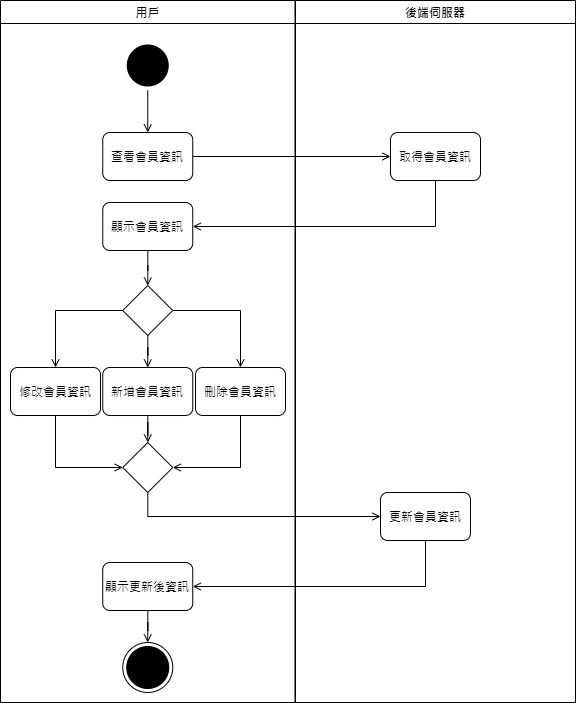

The diagram above was exported from draw.io. Its source (the exported page's mxGraphModel, read from the mxfile embedded in the PNG):
<mxGraphModel dx="1038" dy="524" grid="1" gridSize="10" guides="1" tooltips="1" connect="1" arrows="1" fold="1" page="1" pageScale="1" pageWidth="1169" pageHeight="826" background="#ffffff" math="0" shadow="0">
  <root>
    <mxCell id="0" />
    <mxCell id="1" parent="0" />
    <mxCell id="2" value="用戶" style="swimlane;whiteSpace=wrap" parent="1" vertex="1">
      <mxGeometry x="150" y="128" width="294.5" height="702" as="geometry" />
    </mxCell>
    <mxCell id="U1VtSDaEiN3gDK13u1jD-6" style="edgeStyle=orthogonalEdgeStyle;rounded=0;orthogonalLoop=1;jettySize=auto;html=1;endArrow=open;endFill=0;" parent="2" source="5" target="U1VtSDaEiN3gDK13u1jD-5" edge="1">
      <mxGeometry relative="1" as="geometry" />
    </mxCell>
    <mxCell id="5" value="" style="ellipse;shape=startState;fillColor=#000000;strokeColor=none;" parent="2" vertex="1">
      <mxGeometry x="122.25" y="40" width="50" height="50" as="geometry" />
    </mxCell>
    <mxCell id="g6Gnsz7NScy_0bntoR4G-6" value="" style="ellipse;html=1;shape=endState;fillColor=#000000;shadow=0;sketch=0;" parent="2" vertex="1">
      <mxGeometry x="122.25" y="642" width="50" height="50" as="geometry" />
    </mxCell>
    <mxCell id="U1VtSDaEiN3gDK13u1jD-5" value="查看會員資訊" style="rounded=1;whiteSpace=wrap;html=1;" parent="2" vertex="1">
      <mxGeometry x="102.25" y="132" width="90" height="48" as="geometry" />
    </mxCell>
    <mxCell id="U1VtSDaEiN3gDK13u1jD-17" style="edgeStyle=orthogonalEdgeStyle;rounded=0;orthogonalLoop=1;jettySize=auto;html=1;endArrow=open;endFill=0;" parent="2" source="U1VtSDaEiN3gDK13u1jD-9" target="U1VtSDaEiN3gDK13u1jD-19" edge="1">
      <mxGeometry relative="1" as="geometry">
        <mxPoint x="140" y="303" as="targetPoint" />
        <Array as="points" />
      </mxGeometry>
    </mxCell>
    <mxCell id="U1VtSDaEiN3gDK13u1jD-9" value="顯示會員資訊" style="rounded=1;whiteSpace=wrap;html=1;" parent="2" vertex="1">
      <mxGeometry x="102.25" y="202" width="90" height="48" as="geometry" />
    </mxCell>
    <mxCell id="U1VtSDaEiN3gDK13u1jD-24" style="edgeStyle=orthogonalEdgeStyle;rounded=0;orthogonalLoop=1;jettySize=auto;html=1;endArrow=open;endFill=0;" parent="2" source="U1VtSDaEiN3gDK13u1jD-19" target="U1VtSDaEiN3gDK13u1jD-22" edge="1">
      <mxGeometry relative="1" as="geometry" />
    </mxCell>
    <mxCell id="U1VtSDaEiN3gDK13u1jD-26" style="edgeStyle=orthogonalEdgeStyle;rounded=0;orthogonalLoop=1;jettySize=auto;html=1;endArrow=open;endFill=0;" parent="2" source="U1VtSDaEiN3gDK13u1jD-19" target="U1VtSDaEiN3gDK13u1jD-25" edge="1">
      <mxGeometry relative="1" as="geometry" />
    </mxCell>
    <mxCell id="U1VtSDaEiN3gDK13u1jD-19" value="" style="rhombus;whiteSpace=wrap;html=1;strokeWidth=1;fillColor=#FFFFFF;" parent="2" vertex="1">
      <mxGeometry x="122.25" y="285" width="50" height="50" as="geometry" />
    </mxCell>
    <mxCell id="U1VtSDaEiN3gDK13u1jD-33" style="edgeStyle=orthogonalEdgeStyle;rounded=0;orthogonalLoop=1;jettySize=auto;html=1;endArrow=open;endFill=0;" parent="2" source="U1VtSDaEiN3gDK13u1jD-21" target="U1VtSDaEiN3gDK13u1jD-31" edge="1">
      <mxGeometry relative="1" as="geometry">
        <Array as="points">
          <mxPoint x="55" y="467" />
        </Array>
      </mxGeometry>
    </mxCell>
    <mxCell id="U1VtSDaEiN3gDK13u1jD-21" value="修改會員資訊" style="rounded=1;whiteSpace=wrap;html=1;" parent="2" vertex="1">
      <mxGeometry x="10" y="367" width="90" height="48" as="geometry" />
    </mxCell>
    <mxCell id="U1VtSDaEiN3gDK13u1jD-20" style="edgeStyle=orthogonalEdgeStyle;rounded=0;orthogonalLoop=1;jettySize=auto;html=1;endArrow=open;endFill=0;" parent="2" source="U1VtSDaEiN3gDK13u1jD-19" target="U1VtSDaEiN3gDK13u1jD-21" edge="1">
      <mxGeometry relative="1" as="geometry">
        <mxPoint x="55.5" y="342" as="targetPoint" />
      </mxGeometry>
    </mxCell>
    <mxCell id="U1VtSDaEiN3gDK13u1jD-32" style="edgeStyle=orthogonalEdgeStyle;rounded=0;orthogonalLoop=1;jettySize=auto;html=1;endArrow=open;endFill=0;" parent="2" source="U1VtSDaEiN3gDK13u1jD-22" target="U1VtSDaEiN3gDK13u1jD-31" edge="1">
      <mxGeometry relative="1" as="geometry" />
    </mxCell>
    <mxCell id="U1VtSDaEiN3gDK13u1jD-22" value="新增會員資訊" style="rounded=1;whiteSpace=wrap;html=1;" parent="2" vertex="1">
      <mxGeometry x="102.25" y="367" width="90" height="48" as="geometry" />
    </mxCell>
    <mxCell id="U1VtSDaEiN3gDK13u1jD-34" style="edgeStyle=orthogonalEdgeStyle;rounded=0;orthogonalLoop=1;jettySize=auto;html=1;endArrow=open;endFill=0;" parent="2" source="U1VtSDaEiN3gDK13u1jD-25" target="U1VtSDaEiN3gDK13u1jD-31" edge="1">
      <mxGeometry relative="1" as="geometry">
        <Array as="points">
          <mxPoint x="240" y="467" />
        </Array>
      </mxGeometry>
    </mxCell>
    <mxCell id="U1VtSDaEiN3gDK13u1jD-25" value="刪除會員資訊" style="rounded=1;whiteSpace=wrap;html=1;" parent="2" vertex="1">
      <mxGeometry x="195" y="367" width="90" height="48" as="geometry" />
    </mxCell>
    <mxCell id="U1VtSDaEiN3gDK13u1jD-31" value="" style="rhombus;whiteSpace=wrap;html=1;strokeWidth=1;fillColor=#FFFFFF;" parent="2" vertex="1">
      <mxGeometry x="122.25" y="442" width="50" height="50" as="geometry" />
    </mxCell>
    <mxCell id="U1VtSDaEiN3gDK13u1jD-39" style="edgeStyle=orthogonalEdgeStyle;rounded=0;orthogonalLoop=1;jettySize=auto;html=1;endArrow=open;endFill=0;" parent="2" source="U1VtSDaEiN3gDK13u1jD-37" target="g6Gnsz7NScy_0bntoR4G-6" edge="1">
      <mxGeometry relative="1" as="geometry" />
    </mxCell>
    <mxCell id="U1VtSDaEiN3gDK13u1jD-37" value="顯示更新後資訊" style="rounded=1;whiteSpace=wrap;html=1;" parent="2" vertex="1">
      <mxGeometry x="102.25" y="562" width="90" height="48" as="geometry" />
    </mxCell>
    <mxCell id="3" value="後端伺服器" style="swimlane;whiteSpace=wrap" parent="1" vertex="1">
      <mxGeometry x="445" y="128" width="280" height="702" as="geometry" />
    </mxCell>
    <mxCell id="U1VtSDaEiN3gDK13u1jD-8" value="取得會員資訊" style="rounded=1;whiteSpace=wrap;html=1;" parent="3" vertex="1">
      <mxGeometry x="95" y="132" width="90" height="48" as="geometry" />
    </mxCell>
    <mxCell id="U1VtSDaEiN3gDK13u1jD-35" value="更新會員資訊" style="rounded=1;whiteSpace=wrap;html=1;" parent="3" vertex="1">
      <mxGeometry x="85" y="492" width="90" height="48" as="geometry" />
    </mxCell>
    <mxCell id="U1VtSDaEiN3gDK13u1jD-7" style="edgeStyle=orthogonalEdgeStyle;rounded=0;orthogonalLoop=1;jettySize=auto;html=1;endArrow=open;endFill=0;" parent="1" source="U1VtSDaEiN3gDK13u1jD-5" target="U1VtSDaEiN3gDK13u1jD-8" edge="1">
      <mxGeometry relative="1" as="geometry">
        <mxPoint x="520" y="284" as="targetPoint" />
      </mxGeometry>
    </mxCell>
    <mxCell id="U1VtSDaEiN3gDK13u1jD-10" style="edgeStyle=orthogonalEdgeStyle;rounded=0;orthogonalLoop=1;jettySize=auto;html=1;endArrow=open;endFill=0;" parent="1" source="U1VtSDaEiN3gDK13u1jD-8" target="U1VtSDaEiN3gDK13u1jD-9" edge="1">
      <mxGeometry relative="1" as="geometry">
        <Array as="points">
          <mxPoint x="585" y="354" />
        </Array>
      </mxGeometry>
    </mxCell>
    <mxCell id="U1VtSDaEiN3gDK13u1jD-36" style="edgeStyle=orthogonalEdgeStyle;rounded=0;orthogonalLoop=1;jettySize=auto;html=1;endArrow=open;endFill=0;" parent="1" source="U1VtSDaEiN3gDK13u1jD-31" target="U1VtSDaEiN3gDK13u1jD-35" edge="1">
      <mxGeometry relative="1" as="geometry">
        <Array as="points">
          <mxPoint x="297" y="644" />
        </Array>
      </mxGeometry>
    </mxCell>
    <mxCell id="U1VtSDaEiN3gDK13u1jD-38" style="edgeStyle=orthogonalEdgeStyle;rounded=0;orthogonalLoop=1;jettySize=auto;html=1;endArrow=open;endFill=0;" parent="1" source="U1VtSDaEiN3gDK13u1jD-35" target="U1VtSDaEiN3gDK13u1jD-37" edge="1">
      <mxGeometry relative="1" as="geometry">
        <Array as="points">
          <mxPoint x="575" y="714" />
        </Array>
      </mxGeometry>
    </mxCell>
  </root>
</mxGraphModel>